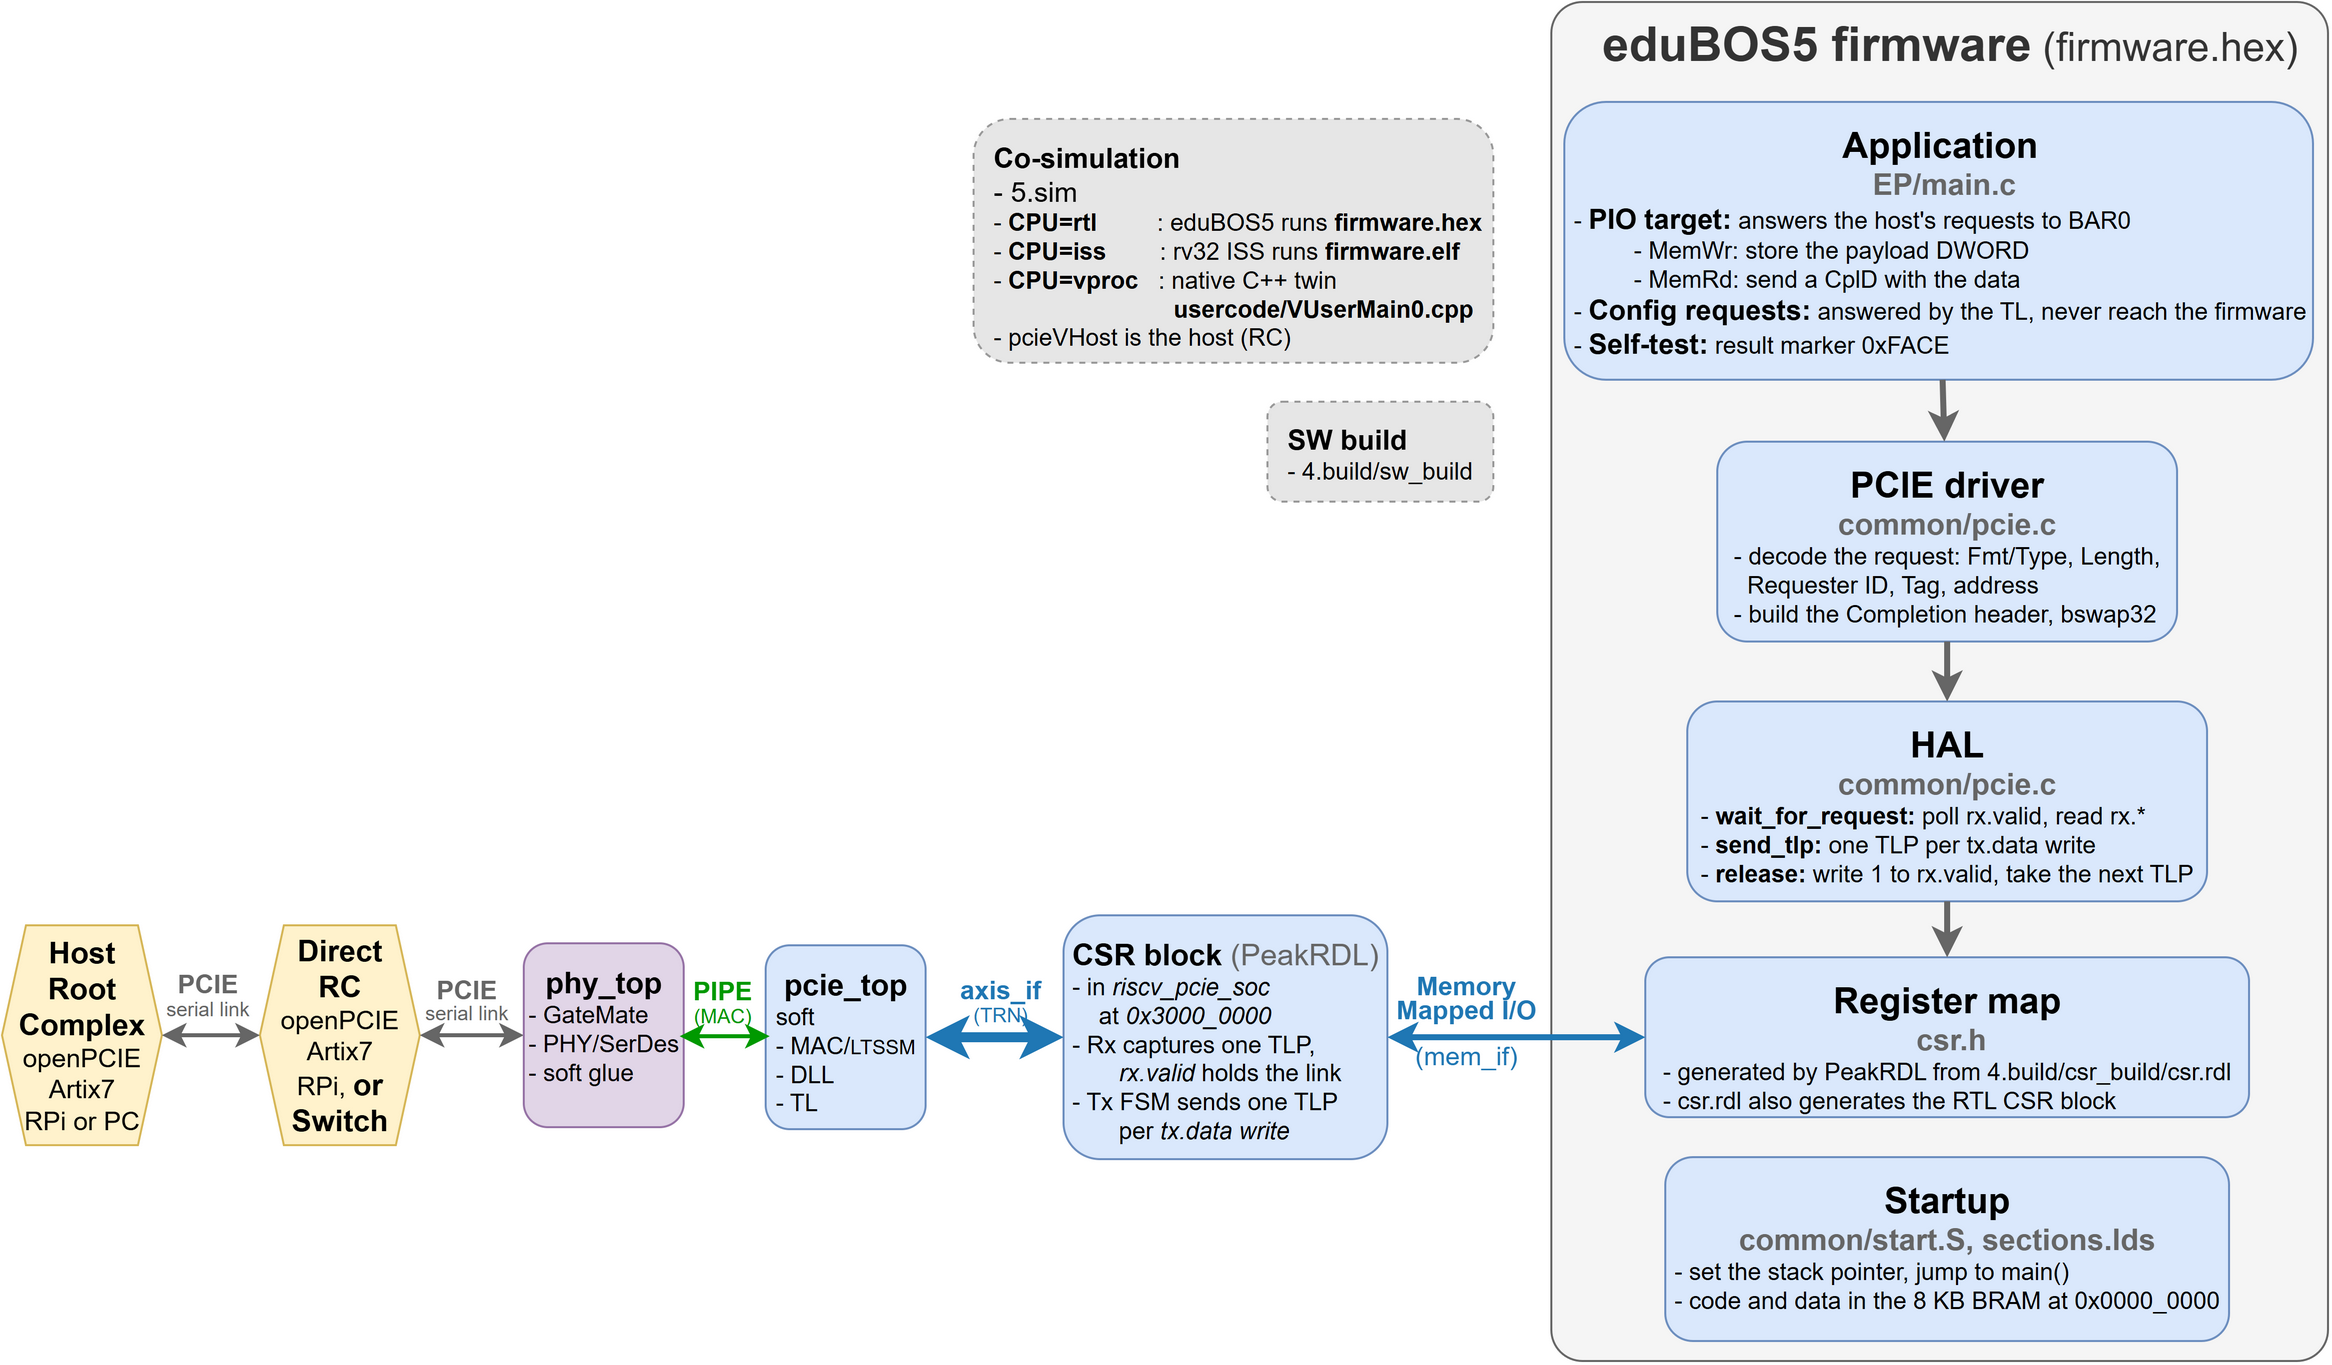

The diagram above was exported from draw.io. Its source (the exported page's mxGraphModel, read from the mxfile embedded in the PNG):
<mxGraphModel dx="1174" dy="1456" grid="1" gridSize="10" guides="1" tooltips="1" connect="1" arrows="1" fold="1" page="1" pageScale="1" pageWidth="960" pageHeight="700" math="0" shadow="0">
  <root>
    <mxCell id="0" />
    <mxCell id="1" parent="0" />
    <mxCell id="fw" parent="1" style="rounded=1;arcSize=4;whiteSpace=wrap;html=1;fillColor=#f5f5f5;strokeColor=#666666;fontStyle=1;verticalAlign=top;align=center;spacingLeft=10;" value="&lt;div&gt;&lt;font style=&quot;background-color: transparent; color: rgb(51, 51, 51); font-size: 24px;&quot;&gt;eduBOS5 firmware&lt;/font&gt;&lt;font style=&quot;background-color: transparent; font-size: 20px; color: rgb(51, 51, 51);&quot;&gt; &lt;span style=&quot;font-weight: normal;&quot;&gt;(firmware.hex)&lt;/span&gt;&lt;/font&gt;&lt;/div&gt;" vertex="1">
      <mxGeometry height="680" width="388.5" x="783" y="-690" as="geometry" />
    </mxCell>
    <mxCell id="app" parent="1" style="rounded=1;whiteSpace=wrap;html=1;fillColor=#dae8fc;strokeColor=#6c8ebf;align=center;verticalAlign=top;spacingTop=4;" value="&lt;b&gt;&lt;font style=&quot;font-size: 18px;&quot;&gt;Application&lt;/font&gt;&lt;/b&gt;&lt;div&gt;&lt;b&gt;&lt;font style=&quot;font-size: 15px; color: rgb(102, 102, 102);&quot;&gt;&amp;nbsp;EP/main.c&lt;/font&gt;&lt;/b&gt;&lt;div style=&quot;text-align: left;&quot;&gt;- &lt;font style=&quot;font-size: 14px;&quot;&gt;&lt;b style=&quot;&quot;&gt;PIO target:&lt;/b&gt;&lt;/font&gt; answers the host's requests to BAR0&lt;/div&gt;&lt;div style=&quot;text-align: left;&quot;&gt;&amp;nbsp; &amp;nbsp; &amp;nbsp; &amp;nbsp; &amp;nbsp;- MemWr: store the payload DWORD&lt;/div&gt;&lt;div style=&quot;text-align: left;&quot;&gt;&amp;nbsp; &amp;nbsp; &amp;nbsp; &amp;nbsp; &amp;nbsp;- MemRd: send a CplD with the data&lt;/div&gt;&lt;div style=&quot;text-align: left;&quot;&gt;- &lt;b&gt;&lt;font style=&quot;font-size: 14px;&quot;&gt;Config requests:&lt;/font&gt;&lt;/b&gt; answered by the TL, never reach the firmware&lt;br&gt;- &lt;b&gt;&lt;font style=&quot;font-size: 14px;&quot;&gt;Self-test:&lt;/font&gt;&lt;/b&gt; result marker 0xFACE&lt;/div&gt;&lt;/div&gt;" vertex="1">
      <mxGeometry height="139" width="374.5" x="789.5" y="-640" as="geometry" />
    </mxCell>
    <mxCell id="drv" parent="1" style="rounded=1;whiteSpace=wrap;html=1;fillColor=#dae8fc;strokeColor=#6c8ebf;align=center;verticalAlign=top;spacingTop=4;" value="&lt;b&gt;&lt;font style=&quot;font-size: 18px;&quot;&gt;PCIE driver&lt;/font&gt;&lt;/b&gt;&lt;div&gt;&lt;b&gt;&lt;font style=&quot;font-size: 15px; color: rgb(102, 102, 102);&quot;&gt;common/pcie.c&lt;/font&gt;&lt;/b&gt;&lt;div style=&quot;text-align: left;&quot;&gt;- decode the request: Fmt/Type, Length,&lt;br&gt;&amp;nbsp; Requester ID, Tag, address&lt;br&gt;- build the Completion header, bswap32&lt;/div&gt;&lt;/div&gt;" vertex="1">
      <mxGeometry height="100" width="230" x="866" y="-470" as="geometry" />
    </mxCell>
    <mxCell id="hal" parent="1" style="rounded=1;whiteSpace=wrap;html=1;fillColor=#dae8fc;strokeColor=#6c8ebf;align=center;verticalAlign=top;spacingTop=4;" value="&lt;b&gt;&lt;font style=&quot;font-size: 18px;&quot;&gt;HAL&lt;/font&gt;&lt;/b&gt;&lt;div&gt;&lt;b&gt;&lt;font style=&quot;font-size: 15px; color: rgb(102, 102, 102);&quot;&gt;common/pcie.c&lt;/font&gt;&lt;/b&gt;&lt;div style=&quot;text-align: left;&quot;&gt;- &lt;b&gt;wait_for_request:&lt;/b&gt; poll rx.valid, read rx.*&lt;br&gt;- &lt;b&gt;send_tlp:&lt;/b&gt; one TLP per tx.data write&lt;/div&gt;&lt;div style=&quot;text-align: left;&quot;&gt;- &lt;b&gt;release:&lt;/b&gt; write 1 to rx.valid, take the next TLP&lt;/div&gt;&lt;/div&gt;" vertex="1">
      <mxGeometry height="100" width="260" x="851" y="-340" as="geometry" />
    </mxCell>
    <mxCell id="reg" parent="1" style="rounded=1;whiteSpace=wrap;html=1;fillColor=#dae8fc;strokeColor=#6c8ebf;align=center;verticalAlign=top;spacingTop=4;" value="&lt;b&gt;&lt;font style=&quot;font-size: 18px;&quot;&gt;Register map&lt;/font&gt;&lt;/b&gt;&lt;div&gt;&lt;b&gt;&lt;font style=&quot;font-size: 15px;&quot;&gt;&amp;nbsp;&lt;span style=&quot;color: rgb(102, 102, 102);&quot;&gt;csr.h&lt;/span&gt;&lt;/font&gt;&lt;/b&gt;&lt;div style=&quot;text-align: left;&quot;&gt;- generated by PeakRDL from 4.build/csr_build/csr.rdl&lt;br&gt;- csr.rdl also generates the RTL CSR block&lt;/div&gt;&lt;/div&gt;" vertex="1">
      <mxGeometry height="80" width="302" x="830" y="-212" as="geometry" />
    </mxCell>
    <mxCell id="boot" parent="1" style="rounded=1;whiteSpace=wrap;html=1;fillColor=#dae8fc;strokeColor=#6c8ebf;align=center;verticalAlign=top;spacingTop=4;" value="&lt;b&gt;&lt;font style=&quot;font-size: 18px;&quot;&gt;Startup&lt;/font&gt;&lt;/b&gt;&lt;div&gt;&lt;b&gt;&lt;font style=&quot;font-size: 15px; color: rgb(102, 102, 102);&quot;&gt;common/start.S, sections.lds&lt;/font&gt;&lt;/b&gt;&lt;div style=&quot;text-align: left;&quot;&gt;- set the stack pointer, jump to main()&lt;br&gt;- code and data in the 8 KB BRAM at 0x0000_0000&lt;/div&gt;&lt;/div&gt;" vertex="1">
      <mxGeometry height="92" width="282" x="840" y="-112" as="geometry" />
    </mxCell>
    <mxCell id="e_app" edge="1" parent="1" source="app" style="endArrow=classic;html=1;strokeWidth=3;strokeColor=#666666;fontColor=#666666;labelBackgroundColor=none;fontStyle=1;fontSize=13;" target="drv" value="">
      <mxGeometry relative="1" as="geometry">
        <mxPoint as="offset" />
      </mxGeometry>
    </mxCell>
    <mxCell id="e_drv" edge="1" parent="1" source="drv" style="endArrow=classic;html=1;strokeWidth=3;strokeColor=#666666;fontColor=#666666;labelBackgroundColor=none;fontStyle=1;fontSize=13;" target="hal" value="">
      <mxGeometry relative="1" as="geometry">
        <mxPoint as="offset" />
      </mxGeometry>
    </mxCell>
    <mxCell id="e_hal" edge="1" parent="1" source="hal" style="endArrow=classic;html=1;strokeWidth=3;strokeColor=#666666;fontColor=#666666;labelBackgroundColor=none;fontStyle=1;fontSize=13;" target="reg" value="">
      <mxGeometry relative="1" as="geometry">
        <mxPoint as="offset" />
      </mxGeometry>
    </mxCell>
    <mxCell id="csr" parent="1" style="rounded=1;whiteSpace=wrap;html=1;fillColor=#dae8fc;strokeColor=#6c8ebf;align=center;verticalAlign=top;spacingTop=4;" value="&lt;font style=&quot;font-size: 15px;&quot;&gt;&lt;b&gt;CSR block &lt;/b&gt;&lt;span style=&quot;color: rgb(102, 102, 102);&quot;&gt;(PeakRDL)&lt;/span&gt;&lt;/font&gt;&lt;div style=&quot;text-align: left;&quot;&gt;- in &lt;i&gt;riscv_pcie_soc&lt;/i&gt;&lt;/div&gt;&lt;div style=&quot;text-align: left;&quot;&gt;&amp;nbsp; &amp;nbsp; at&lt;i&gt; 0x3000_0000&lt;/i&gt;&lt;br&gt;- Rx captures one TLP,&lt;/div&gt;&lt;div style=&quot;text-align: left;&quot;&gt;&amp;nbsp; &amp;nbsp; &amp;nbsp; &amp;nbsp;&lt;i&gt;rx.valid &lt;/i&gt;holds the link&lt;br&gt;- Tx FSM sends one&amp;nbsp;&lt;span style=&quot;background-color: transparent; color: light-dark(rgb(0, 0, 0), rgb(255, 255, 255));&quot;&gt;TLP&lt;/span&gt;&lt;/div&gt;&lt;div style=&quot;text-align: left;&quot;&gt;&lt;span style=&quot;background-color: transparent; color: light-dark(rgb(0, 0, 0), rgb(255, 255, 255));&quot;&gt;&amp;nbsp; &amp;nbsp; &amp;nbsp; &amp;nbsp;per &lt;i&gt;tx.data write&lt;/i&gt;&lt;/span&gt;&lt;/div&gt;" vertex="1">
      <mxGeometry height="122" width="162" x="539" y="-233" as="geometry" />
    </mxCell>
    <mxCell id="pcie" parent="1" style="rounded=1;whiteSpace=wrap;html=1;fillColor=#dae8fc;strokeColor=#6c8ebf;align=center;verticalAlign=top;spacingTop=4;" value="&lt;b&gt;&lt;font style=&quot;font-size: 15px;&quot;&gt;pcie_top&lt;/font&gt;&lt;/b&gt;&lt;div style=&quot;text-align: left;&quot;&gt;soft&lt;/div&gt;&lt;div style=&quot;text-align: left;&quot;&gt;- MAC/&lt;font style=&quot;font-size: 10px;&quot;&gt;LTSSM&lt;/font&gt;&lt;/div&gt;&lt;div style=&quot;text-align: left;&quot;&gt;- DLL&lt;/div&gt;&lt;div style=&quot;text-align: left;&quot;&gt;- TL&lt;br&gt;&lt;/div&gt;" vertex="1">
      <mxGeometry height="92" width="80" x="390" y="-218" as="geometry" />
    </mxCell>
    <mxCell id="ep" parent="1" style="shape=hexagon;perimeter=hexagonPerimeter2;size=0.15;whiteSpace=wrap;html=1;fillColor=#fff2cc;strokeColor=#d6b656;points=[[0,0.25,1,0,0],[0,0.5,1,0,0],[0,0.75,1,0,0],[0.375,0,1,0,0],[0.375,1,1,0,0],[0.5,0,1,0,0],[0.5,1,1,0,0],[0.625,0,1,0,0],[0.858407,0,0,0,0],[0.858407,1,0,0,0],[0.938053,0.281818,0,0,0],[1,0.75,1,0,0]];" value="&lt;div&gt;&lt;b style=&quot;background-color: transparent; color: light-dark(rgb(0, 0, 0), rgb(255, 255, 255));&quot;&gt;&lt;font style=&quot;font-size: 15px;&quot;&gt;Direct&lt;/font&gt;&lt;/b&gt;&lt;/div&gt;&lt;div&gt;&lt;b style=&quot;background-color: transparent; color: light-dark(rgb(0, 0, 0), rgb(255, 255, 255));&quot;&gt;&lt;font style=&quot;font-size: 15px;&quot;&gt;RC&lt;/font&gt;&lt;/b&gt;&lt;/div&gt;&lt;div&gt;&lt;div&gt;&lt;font style=&quot;font-size: 13px;&quot;&gt;openPCIE Artix7&lt;/font&gt;&lt;/div&gt;&lt;div&gt;&lt;font style=&quot;font-size: 13px;&quot;&gt;RPi,&amp;nbsp;&lt;/font&gt;&lt;b style=&quot;background-color: transparent; color: light-dark(rgb(0, 0, 0), rgb(255, 255, 255));&quot;&gt;&lt;font style=&quot;font-size: 15px;&quot;&gt;or&lt;/font&gt;&lt;/b&gt;&lt;/div&gt;&lt;div&gt;&lt;b style=&quot;background-color: transparent; color: light-dark(rgb(0, 0, 0), rgb(255, 255, 255));&quot;&gt;&lt;font style=&quot;font-size: 15px;&quot;&gt;Switch&lt;/font&gt;&lt;/b&gt;&lt;/div&gt;&lt;/div&gt;" vertex="1">
      <mxGeometry height="110" width="80" x="137" y="-228" as="geometry" />
    </mxCell>
    <mxCell id="e_mmio" edge="1" parent="1" source="reg" style="endArrow=classic;html=1;strokeWidth=3;strokeColor=#1f77b4;fontColor=#1f77b4;labelBackgroundColor=none;fontStyle=1;fontSize=13;startArrow=classic;entryX=1;entryY=0.5;entryDx=0;entryDy=0;exitX=0;exitY=0.5;exitDx=0;exitDy=0;" target="csr" value="&lt;div style=&quot;line-height: 90%;&quot;&gt;Memory&lt;div&gt;Mapped I/O&lt;div&gt;&lt;font style=&quot;font-size: 7px; line-height: 90%;&quot;&gt;&amp;nbsp; &amp;nbsp;&lt;/font&gt;&lt;br&gt;&lt;div&gt;&lt;span style=&quot;font-weight: normal;&quot;&gt;(mem_if)&lt;/span&gt;&lt;/div&gt;&lt;/div&gt;&lt;/div&gt;&lt;/div&gt;">
      <mxGeometry relative="1" x="0.3939" y="-8" as="geometry">
        <mxPoint as="offset" />
        <mxPoint x="836" y="-166.41056910569137" as="sourcePoint" />
        <mxPoint x="639" y="-166" as="targetPoint" />
      </mxGeometry>
    </mxCell>
    <mxCell id="e_tlp" edge="1" parent="1" source="csr" style="endArrow=classic;html=1;strokeWidth=5;strokeColor=#1f77b4;fontColor=#1f77b4;labelBackgroundColor=none;fontStyle=1;fontSize=13;startArrow=classic;entryX=1;entryY=0.5;entryDx=0;entryDy=0;exitX=0;exitY=0.5;exitDx=0;exitDy=0;" target="pcie" value="&lt;div style=&quot;line-height: 90%;&quot;&gt;axis_if&lt;div&gt;&lt;span style=&quot;font-weight: normal;&quot;&gt;&lt;font style=&quot;font-size: 10px; line-height: 90%;&quot;&gt;(TRN)&lt;/font&gt;&lt;/span&gt;&lt;/div&gt;&lt;/div&gt;">
      <mxGeometry relative="1" x="-0.0667" y="-18" as="geometry">
        <mxPoint as="offset" />
        <Array as="points" />
        <mxPoint x="386" y="-189" as="targetPoint" />
      </mxGeometry>
    </mxCell>
    <mxCell id="e_link" edge="1" parent="1" source="R0LrsSEmRl6zGHN7Q5AK-1" style="endArrow=classic;html=1;strokeWidth=2;strokeColor=#666666;fontColor=#666666;labelBackgroundColor=none;fontStyle=1;fontSize=13;startArrow=classic;entryX=1;entryY=0.5;entryDx=0;entryDy=0;exitX=0;exitY=0.5;exitDx=0;exitDy=0;" target="ep" value="&lt;div style=&quot;line-height: 80%;&quot;&gt;PCIE&lt;div&gt;&lt;span style=&quot;font-weight: normal;&quot;&gt;&lt;font style=&quot;font-size: 10px; line-height: 8px;&quot;&gt;serial &lt;/font&gt;&lt;/span&gt;&lt;span style=&quot;font-size: 10px; font-weight: normal; background-color: transparent; color: light-dark(rgb(102, 102, 102), rgb(149, 149, 149));&quot;&gt;link&lt;/span&gt;&lt;/div&gt;&lt;/div&gt;">
      <mxGeometry relative="1" x="0.1111" y="-17" as="geometry">
        <mxPoint as="offset" />
        <mxPoint x="324" y="-173" as="sourcePoint" />
        <mxPoint x="275" y="-173" as="targetPoint" />
      </mxGeometry>
    </mxCell>
    <mxCell id="cosim" parent="1" style="rounded=1;whiteSpace=wrap;html=1;fillColor=#E6E6E6;strokeColor=#999999;dashed=1;align=left;verticalAlign=top;spacingLeft=8;spacingTop=4;" value="&lt;b&gt;&lt;font style=&quot;font-size: 14px;&quot;&gt;Co-simulation&lt;/font&gt;&lt;/b&gt;&lt;div&gt;&lt;span style=&quot;font-size: 14px;&quot;&gt;- 5.sim&lt;br&gt;&lt;/span&gt;&lt;div style=&quot;text-align: left;&quot;&gt;- &lt;b&gt;CPU=rtl&amp;nbsp; &amp;nbsp; &amp;nbsp; &amp;nbsp; &amp;nbsp;&lt;/b&gt;: eduBOS5 runs &lt;b&gt;firmware.hex&lt;/b&gt;&lt;br&gt;- &lt;b&gt;CPU=iss&amp;nbsp; &amp;nbsp; &amp;nbsp; &amp;nbsp;&amp;nbsp;&lt;/b&gt;: rv32 ISS runs &lt;b&gt;firmware.elf&lt;/b&gt;&lt;br&gt;- &lt;b&gt;CPU=vproc&amp;nbsp; &amp;nbsp;&lt;/b&gt;: native C++&amp;nbsp;&lt;span style=&quot;background-color: transparent; color: light-dark(rgb(0, 0, 0), rgb(255, 255, 255));&quot;&gt;twin&lt;/span&gt;&lt;/div&gt;&lt;div style=&quot;text-align: left;&quot;&gt;&lt;span style=&quot;background-color: transparent; color: light-dark(rgb(0, 0, 0), rgb(255, 255, 255));&quot;&gt;&amp;nbsp; &amp;nbsp; &amp;nbsp; &amp;nbsp; &amp;nbsp; &amp;nbsp; &amp;nbsp; &amp;nbsp; &amp;nbsp; &amp;nbsp; &amp;nbsp; &amp;nbsp; &amp;nbsp; &amp;nbsp;&lt;b&gt;usercode/VUserMain0.cpp&lt;/b&gt;&lt;/span&gt;&lt;/div&gt;&lt;div style=&quot;text-align: left;&quot;&gt;- pcieVHost is the host (RC)&lt;/div&gt;&lt;/div&gt;" vertex="1">
      <mxGeometry height="122" width="260" x="494" y="-631.5" as="geometry" />
    </mxCell>
    <mxCell id="iA_keqlfeksbzYAnwsg--9" parent="1" style="rounded=1;whiteSpace=wrap;html=1;fillColor=#E6E6E6;strokeColor=#999999;dashed=1;align=left;verticalAlign=top;spacingLeft=8;spacingTop=4;" value="&lt;b&gt;&lt;font style=&quot;font-size: 14px;&quot;&gt;SW build&lt;/font&gt;&lt;/b&gt;&lt;div style=&quot;text-align: left;&quot;&gt;-&amp;nbsp;&lt;span style=&quot;background-color: transparent; color: light-dark(rgb(0, 0, 0), rgb(255, 255, 255));&quot;&gt;4.build/sw_build&lt;/span&gt;&lt;/div&gt;" vertex="1">
      <mxGeometry height="50" width="113" x="641" y="-490" as="geometry" />
    </mxCell>
    <mxCell id="host" parent="1" style="shape=hexagon;perimeter=hexagonPerimeter2;size=0.15;whiteSpace=wrap;html=1;fillColor=#fff2cc;strokeColor=#d6b656;points=[[0,0.25,1,0,0],[0,0.5,1,0,0],[0,0.75,1,0,0],[0.375,0,1,0,0],[0.375,1,1,0,0],[0.5,0,1,0,0],[0.5,1,1,0,0],[0.625,0,1,0,0],[0.858407,0,0,0,0],[0.858407,1,0,0,0],[0.938053,0.281818,0,0,0],[1,0.75,1,0,0]];" value="&lt;div&gt;&lt;b&gt;&lt;font style=&quot;font-size: 15px;&quot;&gt;Host&lt;/font&gt;&lt;/b&gt;&lt;/div&gt;&lt;div&gt;&lt;b&gt;&lt;font style=&quot;font-size: 15px;&quot;&gt;Root&lt;/font&gt;&lt;/b&gt;&lt;/div&gt;&lt;div&gt;&lt;b&gt;&lt;font style=&quot;font-size: 15px;&quot;&gt;Complex&lt;/font&gt;&lt;/b&gt;&lt;/div&gt;&lt;div&gt;&lt;font style=&quot;font-size: 13px;&quot;&gt;openPCIE&lt;/font&gt;&lt;/div&gt;&lt;div&gt;&lt;font style=&quot;font-size: 13px;&quot;&gt;Artix7&lt;/font&gt;&lt;/div&gt;&lt;div&gt;&lt;font style=&quot;font-size: 13px;&quot;&gt;RPi or PC&lt;/font&gt;&lt;/div&gt;" vertex="1">
      <mxGeometry height="110" width="80" x="8" y="-228" as="geometry" />
    </mxCell>
    <mxCell id="e_host" edge="1" parent="1" source="ep" style="endArrow=classic;html=1;strokeWidth=2;strokeColor=#666666;fontColor=#666666;labelBackgroundColor=none;fontStyle=1;fontSize=13;startArrow=classic;exitX=0;exitY=0.5;exitDx=0;exitDy=0;entryX=1;entryY=0.5;entryDx=0;entryDy=0;" target="host" value="&lt;div style=&quot;line-height: 100%;&quot;&gt;&lt;br&gt;&lt;/div&gt;">
      <mxGeometry relative="1" y="3" as="geometry">
        <mxPoint as="offset" />
      </mxGeometry>
    </mxCell>
    <mxCell id="R0LrsSEmRl6zGHN7Q5AK-1" parent="1" style="rounded=1;whiteSpace=wrap;html=1;fillColor=#e1d5e7;strokeColor=#9673a6;align=center;verticalAlign=top;spacingTop=4;" value="&lt;b&gt;&lt;font style=&quot;font-size: 15px;&quot;&gt;phy_top&lt;/font&gt;&lt;/b&gt;&lt;div style=&quot;text-align: left;&quot;&gt;- GateMate&lt;/div&gt;&lt;div style=&quot;text-align: left;&quot;&gt;- PHY/SerDes&lt;/div&gt;&lt;div style=&quot;text-align: left;&quot;&gt;-&amp;nbsp;&lt;span style=&quot;background-color: transparent; color: light-dark(rgb(0, 0, 0), rgb(255, 255, 255));&quot;&gt;soft glue&lt;/span&gt;&lt;/div&gt;" vertex="1">
      <mxGeometry height="92" width="80" x="269" y="-219" as="geometry" />
    </mxCell>
    <mxCell id="R0LrsSEmRl6zGHN7Q5AK-2" edge="1" parent="1" style="endArrow=classic;html=1;strokeWidth=2;strokeColor=#009900;fontColor=#666666;labelBackgroundColor=none;fontStyle=1;fontSize=13;startArrow=classic;entryX=1;entryY=0.5;entryDx=0;entryDy=0;exitX=0;exitY=0.5;exitDx=0;exitDy=0;align=center;" value="&lt;div style=&quot;line-height: 90%;&quot;&gt;&lt;span style=&quot;color: rgb(0, 153, 0);&quot;&gt;PIPE&lt;/span&gt;&lt;/div&gt;&lt;div style=&quot;line-height: 90%;&quot;&gt;&lt;span style=&quot;font-size: 10px; color: rgb(0, 153, 0); font-weight: normal; background-color: transparent;&quot;&gt;(MAC)&lt;/span&gt;&lt;/div&gt;">
      <mxGeometry relative="1" x="0.0667" y="-18" as="geometry">
        <mxPoint y="1" as="offset" />
        <mxPoint x="392" y="-172.5" as="sourcePoint" />
        <mxPoint x="347" y="-172.5" as="targetPoint" />
      </mxGeometry>
    </mxCell>
    <mxCell id="R0LrsSEmRl6zGHN7Q5AK-3" parent="1" style="text;whiteSpace=wrap;html=1;align=center;" value="&lt;div style=&quot;line-height: 90%;&quot;&gt;&lt;span style=&quot;color: rgb(102, 102, 102); font-family: Helvetica; font-size: 13px; font-style: normal; font-variant-ligatures: normal; font-variant-caps: normal; font-weight: 700; letter-spacing: normal; orphans: 2; text-indent: 0px; text-transform: none; widows: 2; word-spacing: 0px; -webkit-text-stroke-width: 0px; white-space: nowrap; text-decoration-thickness: initial; text-decoration-style: initial; text-decoration-color: initial; float: none; display: inline !important; line-height: 90%;&quot;&gt;PCIE&lt;/span&gt;&lt;div style=&quot;forced-color-adjust: none; color: rgb(102, 102, 102); font-family: Helvetica; font-size: 13px; font-style: normal; font-variant-ligatures: normal; font-variant-caps: normal; font-weight: 700; letter-spacing: normal; orphans: 2; text-indent: 0px; text-transform: none; widows: 2; word-spacing: 0px; -webkit-text-stroke-width: 0px; white-space: nowrap; text-decoration-thickness: initial; text-decoration-style: initial; text-decoration-color: initial; line-height: 90%;&quot;&gt;&lt;span&gt;&lt;span style=&quot;forced-color-adjust: none; font-weight: normal;&quot;&gt;&lt;font style=&quot;forced-color-adjust: none; font-size: 10px; line-height: 90%;&quot;&gt;serial&amp;nbsp;&lt;/font&gt;&lt;/span&gt;&lt;span style=&quot;forced-color-adjust: none; font-size: 10px; font-weight: normal; color: light-dark(rgb(102, 102, 102), rgb(149, 149, 149)); line-height: 90%;&quot;&gt;link&lt;/span&gt;&lt;/span&gt;&lt;/div&gt;&lt;/div&gt;" vertex="1">
      <mxGeometry height="38" width="50" x="86" y="-211" as="geometry" />
    </mxCell>
  </root>
</mxGraphModel>